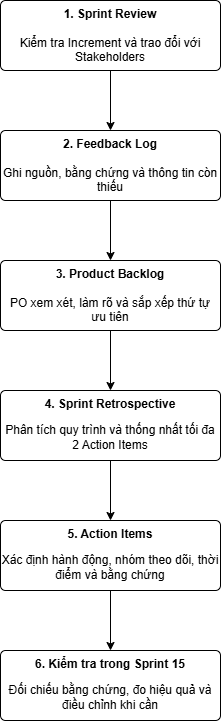

The diagram above was exported from draw.io. Its source (the exported page's mxGraphModel, read from the mxfile embedded in the PNG):
<mxGraphModel dx="1493" dy="957" grid="1" gridSize="10" guides="1" tooltips="1" connect="1" arrows="1" fold="1" page="1" pageScale="1" pageWidth="850" pageHeight="1100" math="0" shadow="0">
  <root>
    <mxCell id="0" />
    <mxCell id="1" parent="0" />
    <mxCell id="ZEdleRPcB1EGQmG9GX5T-13" edge="1" parent="1" source="ZEdleRPcB1EGQmG9GX5T-2" style="edgeStyle=orthogonalEdgeStyle;rounded=0;orthogonalLoop=1;jettySize=auto;html=1;defaultLabelBackgroundColor=page;" target="ZEdleRPcB1EGQmG9GX5T-7" value="">
      <mxGeometry relative="1" as="geometry" />
    </mxCell>
    <mxCell id="ZEdleRPcB1EGQmG9GX5T-2" parent="1" style="html=1;align=center;verticalAlign=top;rounded=1;absoluteArcSize=1;arcSize=10;dashed=0;whiteSpace=wrap;" value="&lt;b&gt;1. Sprint Review&lt;/b&gt;&lt;div&gt;&lt;br&gt;&lt;/div&gt;&lt;div&gt;Kiểm tra Increment và trao đổi với Stakeholders&lt;/div&gt;" vertex="1">
      <mxGeometry height="70" width="220" x="320" y="80" as="geometry" />
    </mxCell>
    <mxCell id="ZEdleRPcB1EGQmG9GX5T-14" edge="1" parent="1" source="ZEdleRPcB1EGQmG9GX5T-7" style="edgeStyle=orthogonalEdgeStyle;rounded=0;orthogonalLoop=1;jettySize=auto;html=1;defaultLabelBackgroundColor=page;" target="ZEdleRPcB1EGQmG9GX5T-9" value="">
      <mxGeometry relative="1" as="geometry" />
    </mxCell>
    <mxCell id="ZEdleRPcB1EGQmG9GX5T-7" parent="1" style="html=1;align=center;verticalAlign=top;rounded=1;absoluteArcSize=1;arcSize=10;dashed=0;whiteSpace=wrap;" value="&lt;b&gt;2. Feedback Log&lt;/b&gt;&lt;div&gt;&lt;br&gt;&lt;/div&gt;&lt;div&gt;Ghi nguồn, bằng chứng và thông tin còn thiếu&lt;/div&gt;" vertex="1">
      <mxGeometry height="70" width="220" x="320" y="210" as="geometry" />
    </mxCell>
    <mxCell id="ZEdleRPcB1EGQmG9GX5T-15" edge="1" parent="1" source="ZEdleRPcB1EGQmG9GX5T-9" style="edgeStyle=orthogonalEdgeStyle;rounded=0;orthogonalLoop=1;jettySize=auto;html=1;defaultLabelBackgroundColor=page;" target="ZEdleRPcB1EGQmG9GX5T-10" value="">
      <mxGeometry relative="1" as="geometry" />
    </mxCell>
    <mxCell id="ZEdleRPcB1EGQmG9GX5T-9" parent="1" style="html=1;align=center;verticalAlign=top;rounded=1;absoluteArcSize=1;arcSize=10;dashed=0;whiteSpace=wrap;" value="&lt;b&gt;3. Product Backlog&lt;/b&gt;&lt;div&gt;&lt;b&gt;&lt;br&gt;&lt;/b&gt;&lt;div&gt;&lt;span style=&quot;background-color: transparent; color: light-dark(#000000, var(--ge-light-color, #ffffff));&quot;&gt;PO xem xét, làm rõ và sắp xếp thứ tự ưu tiên&lt;/span&gt;&lt;/div&gt;&lt;div&gt;&lt;div&gt;&lt;p&gt;&lt;/p&gt;&lt;/div&gt;&lt;/div&gt;&lt;/div&gt;" vertex="1">
      <mxGeometry height="70" width="220" x="320" y="340" as="geometry" />
    </mxCell>
    <mxCell id="ZEdleRPcB1EGQmG9GX5T-16" edge="1" parent="1" source="ZEdleRPcB1EGQmG9GX5T-10" style="edgeStyle=orthogonalEdgeStyle;rounded=0;orthogonalLoop=1;jettySize=auto;html=1;defaultLabelBackgroundColor=page;" target="ZEdleRPcB1EGQmG9GX5T-11" value="">
      <mxGeometry relative="1" as="geometry" />
    </mxCell>
    <mxCell id="ZEdleRPcB1EGQmG9GX5T-10" parent="1" style="html=1;align=center;verticalAlign=top;rounded=1;absoluteArcSize=1;arcSize=10;dashed=0;whiteSpace=wrap;" value="&lt;b&gt;4. Sprint Retrospective&lt;/b&gt;&lt;div&gt;&lt;div&gt;&lt;div&gt;&lt;p&gt;Phân tích quy trình và thống nhất tối đa 2 Action Items&lt;/p&gt;&lt;/div&gt;&lt;div&gt;&lt;p&gt;&lt;/p&gt;&lt;/div&gt;&lt;/div&gt;&lt;div&gt;&lt;div&gt;&lt;p&gt;&lt;/p&gt;&lt;/div&gt;&lt;/div&gt;&lt;/div&gt;" vertex="1">
      <mxGeometry height="70" width="220" x="320" y="470" as="geometry" />
    </mxCell>
    <mxCell id="ZEdleRPcB1EGQmG9GX5T-17" edge="1" parent="1" source="ZEdleRPcB1EGQmG9GX5T-11" style="edgeStyle=orthogonalEdgeStyle;rounded=0;orthogonalLoop=1;jettySize=auto;html=1;defaultLabelBackgroundColor=page;" target="ZEdleRPcB1EGQmG9GX5T-12" value="">
      <mxGeometry relative="1" as="geometry" />
    </mxCell>
    <mxCell id="ZEdleRPcB1EGQmG9GX5T-11" parent="1" style="html=1;align=center;verticalAlign=top;rounded=1;absoluteArcSize=1;arcSize=10;dashed=0;whiteSpace=wrap;" value="&lt;b&gt;5. Action Items&lt;/b&gt;&lt;br&gt;&lt;div&gt;&lt;div&gt;&lt;div&gt;&lt;p&gt;&lt;/p&gt;&lt;div&gt;&lt;p&gt;&lt;/p&gt;&lt;/div&gt;&lt;p&gt;&lt;/p&gt;&lt;div&gt;&lt;p&gt;Xác định hành động, nhóm theo dõi, thời điểm và bằng chứng&lt;/p&gt;&lt;/div&gt;&lt;/div&gt;&lt;div&gt;&lt;p&gt;&lt;/p&gt;&lt;/div&gt;&lt;/div&gt;&lt;div&gt;&lt;div&gt;&lt;p&gt;&lt;/p&gt;&lt;/div&gt;&lt;/div&gt;&lt;/div&gt;" vertex="1">
      <mxGeometry height="70" width="220" x="320" y="600" as="geometry" />
    </mxCell>
    <mxCell id="ZEdleRPcB1EGQmG9GX5T-12" parent="1" style="html=1;align=center;verticalAlign=top;rounded=1;absoluteArcSize=1;arcSize=10;dashed=0;whiteSpace=wrap;" value="&lt;b&gt;6. Kiểm tra trong Sprint 15&lt;/b&gt;&lt;br&gt;&lt;div&gt;&lt;div&gt;&lt;div&gt;&lt;p&gt;&lt;/p&gt;&lt;div&gt;&lt;p&gt;&lt;/p&gt;&lt;/div&gt;&lt;p&gt;&lt;/p&gt;&lt;div&gt;&lt;p&gt;&lt;/p&gt;&lt;p&gt;&lt;/p&gt;&lt;p&gt;&lt;/p&gt;&lt;div&gt;&lt;p&gt;Đối chiếu bằng chứng, đo hiệu quả và điều chỉnh khi cần&lt;/p&gt;&lt;/div&gt;&lt;/div&gt;&lt;/div&gt;&lt;div&gt;&lt;p&gt;&lt;/p&gt;&lt;/div&gt;&lt;/div&gt;&lt;div&gt;&lt;div&gt;&lt;p&gt;&lt;/p&gt;&lt;/div&gt;&lt;/div&gt;&lt;/div&gt;" vertex="1">
      <mxGeometry height="70" width="220" x="320" y="730" as="geometry" />
    </mxCell>
  </root>
</mxGraphModel>